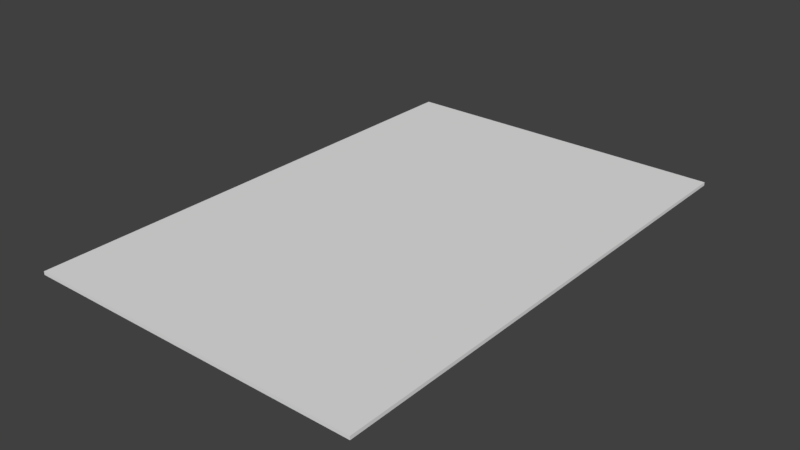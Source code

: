 # Source: Ireland_Quest_Card_Red_0.blend  (saved by Blender 2.79.0; exported with 4.5.12 LTS)
import bpy
from mathutils import Matrix  # noqa: F401  (used for matrix-valued properties, if any)

bpy.ops.wm.read_factory_settings(use_empty=True)
scene = bpy.context.scene
scene.name = 'Scene'

# ---- collections
col_collection_1 = bpy.data.collections.new('Collection 1'); scene.collection.children.link(col_collection_1)

# ---- materials (node trees are filled in below, after node groups)
mat_material = bpy.data.materials.new('Material')
mat_material.alpha_threshold = 0.0
mat_material.use_transparent_shadow = False
mat_material.roughness = 0.5
mat_material.line_color = (0.0, 0.0, 0.0, 1.0)

# ---- material node trees

# ---- world
world_world = bpy.data.worlds.new('World'); scene.world = world_world
world_world.color = (0.05088, 0.05088, 0.05088)
world_world.use_sun_shadow = False
world_world.sun_shadow_jitter_overblur = 0.0
world_world.cycles.sampling_method = 'MANUAL'

# ---- meshes
me_cube = bpy.data.meshes.new('Cube')
me_cube.from_pydata([(0.075, 0.1125, -0.00075), (0.075, -0.1125, -0.00075), (-0.075, -0.1125, -0.00075), (-0.075, 0.1125, -0.00075), (0.075, 0.1125, 0.00075), (0.075, -0.1125, 0.00075), (-0.075, -0.1125, 0.00075), (-0.075, 0.1125, 0.00075), (0.045, 0.1125, -0.00075), (0.045, -0.1125, -0.00075), (0.045, 0.1125, 0.00075), (0.045, -0.1125, 0.00075), (0.027, 0.1125, -0.00075), (0.027, -0.1125, -0.00075), (0.027, 0.1125, 0.00075), (0.027, -0.1125, 0.00075), (-0.057, 0.1125, -0.00075), (-0.057, -0.1125, -0.00075), (-0.057, 0.1125, 0.00075), (-0.057, -0.1125, 0.00075), (0.075, -0.09, -0.00075), (-0.075, -0.09, -0.00075), (0.075, -0.09, 0.00075), (-0.075, -0.09, 0.00075), (0.045, -0.09, 0.00075), (0.045, -0.09, -0.00075), (0.027, -0.09, 0.00075), (0.027, -0.09, -0.00075), (-0.057, -0.09, 0.00075), (-0.057, -0.09, -0.00075), (-0.075, 0.09, -0.00075), (-0.075, 0.09, 0.00075), (0.045, 0.09, -0.00075), (0.027, 0.09, -0.00075), (-0.057, 0.09, -0.00075), (0.075, 0.09, -0.00075), (0.075, 0.09, 0.00075), (0.045, 0.09, 0.00075), (0.027, 0.09, 0.00075), (-0.057, 0.09, 0.00075)], [], [(29, 17, 2, 21), (28, 23, 6, 19), (20, 22, 5, 1), (17, 19, 6, 2), (30, 31, 7, 3), (18, 16, 3, 7), (4, 0, 8, 10), (1, 5, 11, 9), (22, 24, 11, 5), (20, 1, 9, 25), (10, 8, 12, 14), (9, 11, 15, 13), (24, 26, 15, 11), (25, 9, 13, 27), (14, 12, 16, 18), (13, 15, 19, 17), (26, 28, 19, 15), (27, 13, 17, 29), (33, 27, 29, 34), (38, 39, 28, 26), (32, 25, 27, 33), (37, 38, 26, 24), (35, 20, 25, 32), (36, 37, 24, 22), (2, 6, 23, 21), (35, 36, 22, 20), (39, 31, 23, 28), (34, 29, 21, 30), (16, 34, 30, 3), (18, 7, 31, 39), (0, 4, 36, 35), (4, 10, 37, 36), (0, 35, 32, 8), (10, 14, 38, 37), (8, 32, 33, 12), (14, 18, 39, 38), (12, 33, 34, 16), (21, 23, 31, 30)])
_uv = me_cube.uv_layers.new(name='UVMap')
_uv.uv.foreach_set('vector', [0.75, 0.7188, 0.75, 0.7188, 0.75, 0.7188, 0.75, 0.7188, 0.75, 0.7188, 0.75, 0.7188, 0.75, 0.7188, 0.75, 0.7188, 0.25, 0.25, 0.25, 0.25, 0.25, 0.25, 0.25, 0.25, 0.75, 0.75, 0.75, 0.75, 0.75, 0.75, 0.75, 0.75, 0.75, 0.7188, 0.75, 0.7188, 0.75, 0.7188, 0.75, 0.7188, 0.75, 0.7188, 0.75, 0.7188, 0.75, 0.7188, 0.75, 0.7188, 0.25, 0.25, 0.25, 0.25, 0.25, 0.25, 0.25, 0.25, 0.25, 0.25, 0.25, 0.25, 0.25, 0.25, 0.25, 0.25, 0.25, 0.25, 0.25, 0.25, 0.25, 0.25, 0.25, 0.25, 0.25, 0.25, 0.25, 0.25, 0.25, 0.25, 0.25, 0.25, 0.75, 0.7188, 0.75, 0.7188, 0.75, 0.7188, 0.75, 0.7188, 0.75, 0.7188, 0.75, 0.7188, 0.75, 0.7188, 0.75, 0.7188, 0.75, 0.7188, 0.75, 0.7188, 0.75, 0.7188, 0.75, 0.7188, 0.75, 0.7188, 0.75, 0.7188, 0.75, 0.7188, 0.75, 0.7188, 0.75, 0.7188, 0.75, 0.7188, 0.75, 0.7188, 0.75, 0.7188, 0.75, 0.7188, 0.75, 0.7188, 0.75, 0.7188, 0.75, 0.7188, 0.75, 0.7188, 0.75, 0.7188, 0.75, 0.7188, 0.75, 0.7188, 0.75, 0.7188, 0.75, 0.7188, 0.75, 0.7188, 0.75, 0.7188, 0.25, 0.75, 0.25, 0.75, 0.25, 0.75, 0.25, 0.75, 0.25, 0.7188, 0.25, 0.7188, 0.25, 0.7188, 0.25, 0.7188, 0.75, 0.7188, 0.75, 0.7188, 0.75, 0.7188, 0.75, 0.7188, 0.75, 0.7188, 0.75, 0.7188, 0.75, 0.7188, 0.75, 0.7188, 0.25, 0.25, 0.25, 0.25, 0.25, 0.25, 0.25, 0.25, 0.25, 0.25, 0.25, 0.25, 0.25, 0.25, 0.25, 0.25, 0.75, 0.7188, 0.75, 0.7188, 0.75, 0.7188, 0.75, 0.7188, 0.25, 0.25, 0.25, 0.25, 0.25, 0.25, 0.25, 0.25, 0.75, 0.7188, 0.75, 0.7188, 0.75, 0.7188, 0.75, 0.7188, 0.75, 0.7188, 0.75, 0.7188, 0.75, 0.7188, 0.75, 0.7188, 0.75, 0.7188, 0.75, 0.7188, 0.75, 0.7188, 0.75, 0.7188, 0.75, 0.7188, 0.75, 0.7188, 0.75, 0.7188, 0.75, 0.7188, 0.25, 0.25, 0.25, 0.25, 0.25, 0.25, 0.25, 0.25, 0.25, 0.25, 0.25, 0.25, 0.25, 0.25, 0.25, 0.25, 0.25, 0.25, 0.25, 0.25, 0.25, 0.25, 0.25, 0.25, 0.75, 0.7188, 0.75, 0.7188, 0.75, 0.7188, 0.75, 0.7188, 0.75, 0.7188, 0.75, 0.7188, 0.75, 0.7188, 0.75, 0.7188, 0.75, 0.7188, 0.75, 0.7188, 0.75, 0.7188, 0.75, 0.7188, 0.75, 0.7188, 0.75, 0.7188, 0.75, 0.7188, 0.75, 0.7188, 0.75, 0.7188, 0.75, 0.7188, 0.75, 0.7188, 0.75, 0.7188])
me_cube.materials.append(mat_material)
me_cube.use_remesh_preserve_volume = False
me_cube.use_remesh_preserve_attributes = False
me_cube.use_mirror_vertex_groups = False
me_cube.update()

# ---- objects
ob_card = bpy.data.objects.new('Card', me_cube)

# ---- transforms, parenting, visibility, modifiers, constraints
ob_card.location = (0.0, 0.0, 0.0)
ob_card.lock_rotations_4d = False
ob_card.empty_display_type = 'ARROWS'
ob_card.lineart.crease_threshold = 0.0

# ---- collection membership
col_collection_1.objects.link(ob_card)

# ---- scene / render settings (as saved in the file)
scene.frame_start = 1; scene.frame_end = 250; scene.frame_set(1)
scene.render.engine = 'BLENDER_EEVEE_NEXT'
scene.render.resolution_percentage = 50
scene.render.dither_intensity = 0.0
scene.cycles.use_denoising = False
scene.cycles.samples = 128
scene.cycles.sampling_pattern = 'TABULATED_SOBOL'
scene.cycles.use_adaptive_sampling = False
scene.cycles.use_light_tree = False
scene.cycles.blur_glossy = 0.0
scene.cycles.sample_clamp_indirect = 0.0
scene.view_settings.view_transform = 'Standard'
bpy.context.view_layer.update()

# ---- added for rendering (the .blend has no active camera and no usable light): camera, sun
cam_auto = bpy.data.cameras.new('AutoCamera')
cam_auto.lens = 50.0
cam_auto.sensor_width = 36.0
cam_auto.clip_end = 1000.0
ob_auto_camera = bpy.data.objects.new('AutoCamera', cam_auto)
scene.collection.objects.link(ob_auto_camera)
ob_auto_camera.location = (0.2502, -0.30024, 0.20016)
ob_auto_camera.rotation_euler = (1.09748, -7.21219e-08, 0.694738)
scene.camera = ob_auto_camera
light_auto_sun = bpy.data.lights.new('AutoSun', 'SUN')
light_auto_sun.energy = 3.0
light_auto_sun.angle = 0.0523599
ob_auto_sun = bpy.data.objects.new('AutoSun', light_auto_sun)
scene.collection.objects.link(ob_auto_sun)
ob_auto_sun.rotation_euler = (0.872665, 0.174533, 0.523599)
bpy.context.view_layer.update()
